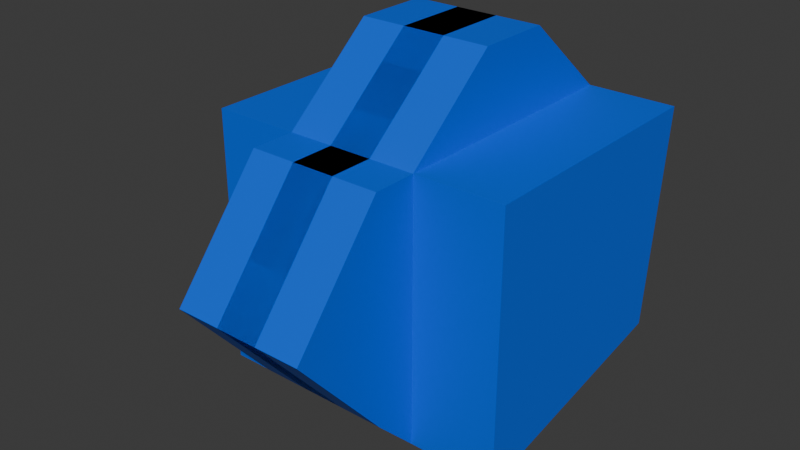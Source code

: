 # Source: player.blend  (saved by Blender 5.1.30; exported with 4.5.12 LTS)
import bpy
from mathutils import Matrix  # noqa: F401  (used for matrix-valued properties, if any)

bpy.ops.wm.read_factory_settings(use_empty=True)
scene = bpy.context.scene
scene.name = 'Scene'

# ---- materials (node trees are filled in below, after node groups)
mat_player = bpy.data.materials.new('Player')
mat_player.alpha_threshold = 0.0
mat_player.use_backface_culling_lightprobe_volume = False
mat_player.use_transparent_shadow = False
mat_player.roughness = 0.5
mat_player.line_color = (0.0, 0.0, 0.0, 1.0)

# ---- material node trees
mat_player.use_nodes = True; mat_player.node_tree.nodes.clear()
_N = mat_player.node_tree.nodes; _L = mat_player.node_tree.links
n0 = _N.new('ShaderNodeOutputMaterial'); n0.name = 'Material Output'; n0.location = (300, 300)
n1 = _N.new('ShaderNodeBsdfPrincipled'); n1.name = 'Principled BSDF'; n1.location = (10, 300)
n1.inputs[0].default_value = (0.0, 0.1203, 0.8, 1.0)
n1.inputs[3].default_value = 1.45
_L.new(n1.outputs[0], n0.inputs[0])
n0.is_active_output = True

# ---- world
world_world = bpy.data.worlds.new('World'); scene.world = world_world
world_world.use_nodes = True; world_world.node_tree.nodes.clear()
_N = world_world.node_tree.nodes; _L = world_world.node_tree.links
n0 = _N.new('ShaderNodeOutputWorld'); n0.name = 'World Output'; n0.location = (300, 300)
n1 = _N.new('ShaderNodeBackground'); n1.name = 'Background'; n1.location = (10, 300)
n1.inputs[0].default_value = (0.05088, 0.05088, 0.05088, 1.0)
_L.new(n1.outputs[0], n0.inputs[0])
n0.is_active_output = True
world_world.color = (0.05088, 0.05088, 0.05088)
world_world.use_sun_shadow = False
world_world.sun_shadow_jitter_overblur = 0.0

# ---- meshes
me_player = bpy.data.meshes.new('Player')
me_player.from_pydata([(1.172, 1.0, 1.0), (1.172, 0.8366, -0.6595), (1.172, -1.0, 1.0), (1.172, -1.0, -1.0), (0.5055, 0.8366, -0.6595), (-0.1611, 0.8366, -0.6595), (0.5055, -1.0, 1.0), (-0.1611, -1.0, 1.0), (-0.1611, -1.0, -1.0), (0.5055, -1.0, -1.0), (-0.1611, 1.0, 1.0), (0.5055, 1.0, 1.0), (0.5055, -1.334, 1.0), (-0.1611, -1.334, 1.0), (-0.1611, -2.031, 0.1512), (0.5055, -2.031, 0.1512), (0.5055, -1.327, -0.6705), (-0.1611, -1.327, -0.6705), (-0.1611, -1.167, 1.0), (0.5055, -1.167, 1.0), (0.5055, -0.2825, 1.605), (-0.1611, -0.2825, 1.605), (-0.1611, 0.2893, 1.605), (0.5055, 0.2893, 1.605)], [], [(4, 1, 3, 9), (1, 0, 2, 3), (4, 11, 0, 1), (5, 10, 11, 4), (5, 4, 9, 8), (3, 2, 6, 9), (17, 16, 15, 14), (0, 11, 6, 2), (7, 6, 20, 21), (15, 12, 13, 14), (19, 18, 13, 12), (16, 19, 12, 15), (18, 17, 14, 13), (7, 8, 17, 18), (9, 6, 19, 16), (6, 7, 18, 19), (8, 9, 16, 17), (23, 22, 21, 20), (6, 11, 23, 20), (10, 7, 21, 22), (11, 10, 22, 23)])
_uv = me_player.uv_layers.new(name='UVMap')
_uv.uv.foreach_set('vector', [0.2917, 0.5, 0.375, 0.5, 0.375, 0.75, 0.2917, 0.75, 0.375, 0.5, 0.625, 0.5, 0.625, 0.75, 0.375, 0.75, 0.375, 0.4167, 0.625, 0.4167, 0.625, 0.5, 0.375, 0.5, 0.375, 0.3333, 0.625, 0.3333, 0.625, 0.4167, 0.375, 0.4167, 0.2083, 0.5, 0.2917, 0.5, 0.2917, 0.75, 0.2083, 0.75, 0.375, 0.75, 0.625, 0.75, 0.625, 0.8333, 0.375, 0.8333, 0.2083, 0.75, 0.2917, 0.75, 0.2917, 0.75, 0.2083, 0.75, 0.625, 0.5, 0.7083, 0.5, 0.7083, 0.75, 0.625, 0.75, 0.7917, 0.75, 0.7083, 0.75, 0.7083, 0.5715, 0.7917, 0.5715, 0.375, 0.8333, 0.625, 0.8333, 0.625, 0.9167, 0.375, 0.9167, 0.7083, 0.75, 0.7917, 0.75, 0.7917, 0.75, 0.7083, 0.75, 0.375, 0.8333, 0.625, 0.8333, 0.625, 0.8333, 0.375, 0.8333, 0.625, 0.9167, 0.375, 0.9167, 0.375, 0.9167, 0.625, 0.9167, 0.625, 0.9167, 0.375, 0.9167, 0.375, 0.9167, 0.625, 0.9167, 0.375, 0.8333, 0.625, 0.8333, 0.625, 0.8333, 0.375, 0.8333, 0.7083, 0.75, 0.7917, 0.75, 0.7917, 0.75, 0.7083, 0.75, 0.2083, 0.75, 0.2917, 0.75, 0.2917, 0.75, 0.2083, 0.75, 0.7083, 0.5, 0.7917, 0.5, 0.7917, 0.5715, 0.7083, 0.5715, 0.7083, 0.75, 0.7083, 0.5, 0.7083, 0.5, 0.7083, 0.5715, 0.7917, 0.5, 0.7917, 0.75, 0.7917, 0.5715, 0.7917, 0.5, 0.625, 0.4167, 0.625, 0.3333, 0.625, 0.3333, 0.625, 0.4167])
me_player.materials.append(mat_player)
me_player.use_mirror_vertex_groups = False
me_player.update()

# ---- objects
ob_player = bpy.data.objects.new('Player', me_player)

# ---- transforms, parenting, visibility, modifiers, constraints
ob_player.location = (0.0, 0.0, 0.0)
ob_player.lock_rotations_4d = False
ob_player.empty_display_type = 'ARROWS'
ob_player.lineart.crease_threshold = 0.0
_m = ob_player.modifiers.new('Mirror', 'MIRROR')
_m.use_clip = True

# ---- collection membership
scene.collection.objects.link(ob_player)

# ---- scene / render settings (as saved in the file)
scene.frame_start = 1; scene.frame_end = 250; scene.frame_set(1)
scene.render.engine = 'BLENDER_EEVEE_NEXT'
scene.render.bake_bias = 0.0
scene.render.bake_samples = 0
scene.eevee.ray_tracing_options.trace_max_roughness = 0.0
bpy.context.view_layer.update()

# ---- added for rendering (the .blend has no active camera and no usable light): camera, sun
cam_auto = bpy.data.cameras.new('AutoCamera')
cam_auto.lens = 50.0
cam_auto.sensor_width = 36.0
cam_auto.clip_end = 1000.0
ob_auto_camera = bpy.data.objects.new('AutoCamera', cam_auto)
scene.collection.objects.link(ob_auto_camera)
ob_auto_camera.location = (4.28677, -5.65943, 3.73192)
ob_auto_camera.rotation_euler = (1.09748, -7.21219e-08, 0.694738)
scene.camera = ob_auto_camera
light_auto_sun = bpy.data.lights.new('AutoSun', 'SUN')
light_auto_sun.energy = 3.0
light_auto_sun.angle = 0.0523599
ob_auto_sun = bpy.data.objects.new('AutoSun', light_auto_sun)
scene.collection.objects.link(ob_auto_sun)
ob_auto_sun.rotation_euler = (0.872665, 0.174533, 0.523599)
bpy.context.view_layer.update()
